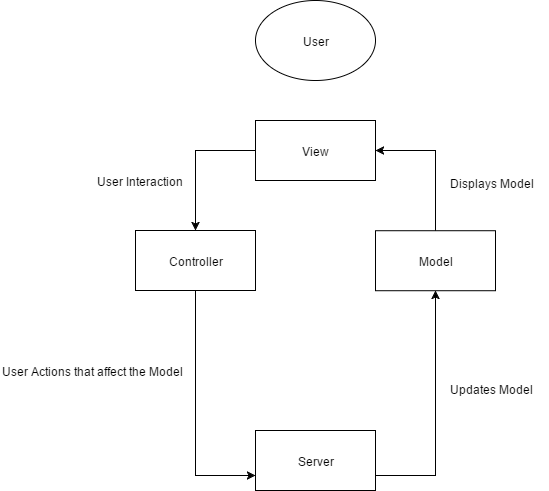

The diagram above was exported from draw.io. Its source (the exported page's mxGraphModel, read from the mxfile embedded in the PNG):
<mxGraphModel dx="1024" dy="449" grid="1" gridSize="10" guides="1" tooltips="1" connect="1" arrows="1" fold="1" page="1" pageScale="1" pageWidth="850" pageHeight="1100" background="#ffffff" math="0" shadow="0">
  <root>
    <mxCell id="0" />
    <mxCell id="1" parent="0" />
    <mxCell id="10" style="edgeStyle=orthogonalEdgeStyle;rounded=0;html=0;exitX=0.5;exitY=0;entryX=1;entryY=0.5;jettySize=auto;orthogonalLoop=1;" edge="1" parent="1" source="5" target="6">
      <mxGeometry relative="1" as="geometry" />
    </mxCell>
    <mxCell id="5" value="Model" style="whiteSpace=wrap;html=1;" vertex="1" parent="1">
      <mxGeometry x="380" y="320.22222900390625" width="120" height="60" as="geometry" />
    </mxCell>
    <mxCell id="11" style="edgeStyle=orthogonalEdgeStyle;rounded=0;html=0;exitX=0;exitY=0.5;entryX=0.5;entryY=0;jettySize=auto;orthogonalLoop=1;" edge="1" parent="1" source="6" target="7">
      <mxGeometry relative="1" as="geometry" />
    </mxCell>
    <mxCell id="6" value="View" style="whiteSpace=wrap;html=1;" vertex="1" parent="1">
      <mxGeometry x="260" y="210" width="120" height="60" as="geometry" />
    </mxCell>
    <mxCell id="19" style="edgeStyle=orthogonalEdgeStyle;rounded=0;html=0;exitX=0.5;exitY=1;entryX=0;entryY=0.75;jettySize=auto;orthogonalLoop=1;" edge="1" parent="1" source="7" target="17">
      <mxGeometry relative="1" as="geometry" />
    </mxCell>
    <mxCell id="7" value="Controller" style="whiteSpace=wrap;html=1;" vertex="1" parent="1">
      <mxGeometry x="140" y="320" width="120" height="60" as="geometry" />
    </mxCell>
    <mxCell id="9" value="User" style="ellipse;whiteSpace=wrap;html=1;" vertex="1" parent="1">
      <mxGeometry x="260" y="90" width="120" height="80" as="geometry" />
    </mxCell>
    <mxCell id="12" value="User Interaction" style="text;html=1;resizable=0;points=[];autosize=1;align=left;verticalAlign=top;spacingTop=-4;" vertex="1" parent="1">
      <mxGeometry x="100" y="262" width="100" height="10" as="geometry" />
    </mxCell>
    <mxCell id="13" value="Displays Model" style="text;html=1;resizable=0;points=[];autosize=1;align=left;verticalAlign=top;spacingTop=-4;" vertex="1" parent="1">
      <mxGeometry x="453" y="264" width="90" height="10" as="geometry" />
    </mxCell>
    <mxCell id="15" value="Updates Model" style="text;html=1;resizable=0;points=[];autosize=1;align=left;verticalAlign=top;spacingTop=-4;" vertex="1" parent="1">
      <mxGeometry x="453" y="470" width="100" height="10" as="geometry" />
    </mxCell>
    <mxCell id="20" style="edgeStyle=orthogonalEdgeStyle;rounded=0;html=0;exitX=1;exitY=0.75;entryX=0.5;entryY=1;jettySize=auto;orthogonalLoop=1;" edge="1" parent="1" source="17" target="5">
      <mxGeometry relative="1" as="geometry" />
    </mxCell>
    <mxCell id="17" value="Server" style="whiteSpace=wrap;html=1;" vertex="1" parent="1">
      <mxGeometry x="260" y="520" width="120" height="60" as="geometry" />
    </mxCell>
    <mxCell id="21" value="User Actions that affect the Model" style="text;html=1;resizable=0;points=[];autosize=1;align=left;verticalAlign=top;spacingTop=-4;" vertex="1" parent="1">
      <mxGeometry x="5" y="452" width="190" height="10" as="geometry" />
    </mxCell>
  </root>
</mxGraphModel>